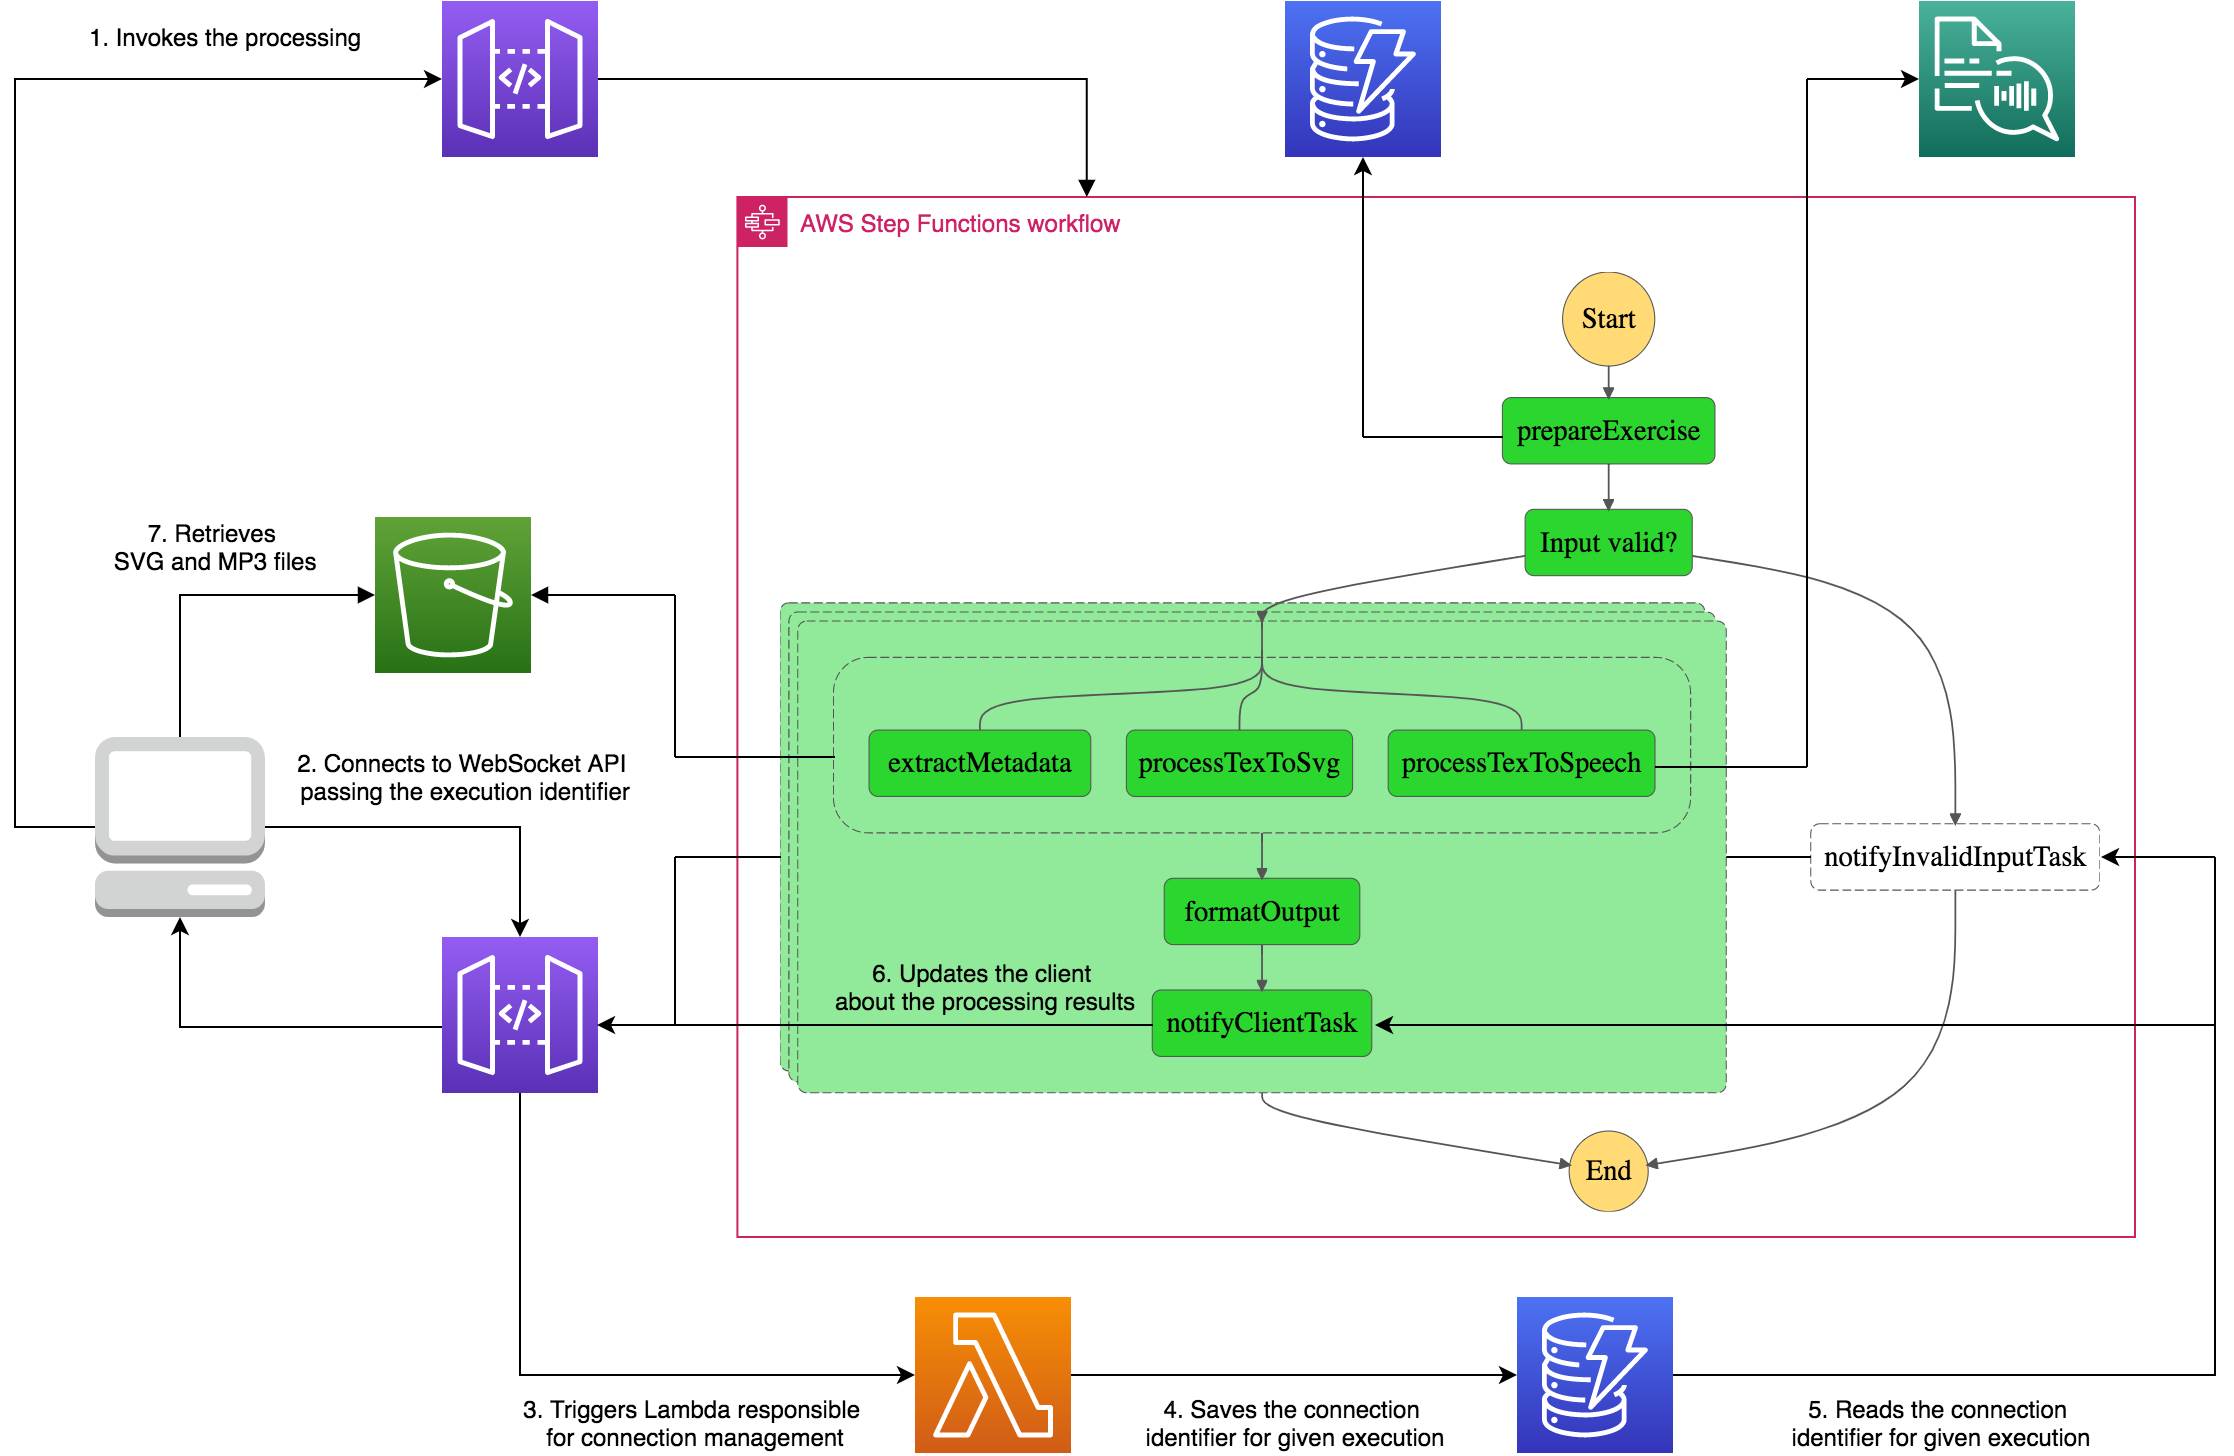

The diagram above was exported from draw.io. Its source (the exported page's mxGraphModel, read from the mxfile embedded in the PNG):
<mxGraphModel dx="2222" dy="874" grid="1" gridSize="10" guides="1" tooltips="1" connect="1" arrows="1" fold="1" page="1" pageScale="1" pageWidth="827" pageHeight="1169" math="0" shadow="0">
  <root>
    <mxCell id="0" />
    <mxCell id="1" parent="0" />
    <mxCell id="MPpNzj6JOU5mFIOql5So-2" value="" style="shape=image;verticalLabelPosition=bottom;verticalAlign=top;imageAspect=0;image=data:image/svg+xml,(base64 omitted: 16988 chars)" parent="1" vertex="1">
      <mxGeometry x="-217" y="998" width="660" height="470" as="geometry" />
    </mxCell>
    <mxCell id="tXKcu8V5WckA6Xoivw9a-11" value="AWS Step Functions workflow" style="points=[[0,0],[0.25,0],[0.5,0],[0.75,0],[1,0],[1,0.25],[1,0.5],[1,0.75],[1,1],[0.75,1],[0.5,1],[0.25,1],[0,1],[0,0.75],[0,0.5],[0,0.25]];outlineConnect=0;gradientColor=none;html=1;whiteSpace=wrap;fontSize=12;fontStyle=0;shape=mxgraph.aws4.group;grIcon=mxgraph.aws4.group_aws_step_functions_workflow;strokeColor=#CD2264;fillColor=none;verticalAlign=top;align=left;spacingLeft=30;fontColor=#CD2264;dashed=0;" parent="1" vertex="1">
      <mxGeometry x="-238.8" y="960" width="698.8" height="520" as="geometry" />
    </mxCell>
    <mxCell id="tXKcu8V5WckA6Xoivw9a-25" style="edgeStyle=orthogonalEdgeStyle;rounded=0;orthogonalLoop=1;jettySize=auto;html=1;exitX=0;exitY=0.5;exitDx=0;exitDy=0;exitPerimeter=0;entryX=0;entryY=0.5;entryDx=0;entryDy=0;entryPerimeter=0;" parent="1" source="tXKcu8V5WckA6Xoivw9a-1" target="tXKcu8V5WckA6Xoivw9a-2" edge="1">
      <mxGeometry relative="1" as="geometry">
        <mxPoint x="-450" y="799.9999999999998" as="targetPoint" />
        <Array as="points">
          <mxPoint x="-600" y="1275" />
          <mxPoint x="-600" y="901" />
        </Array>
      </mxGeometry>
    </mxCell>
    <mxCell id="tXKcu8V5WckA6Xoivw9a-27" style="edgeStyle=orthogonalEdgeStyle;rounded=0;orthogonalLoop=1;jettySize=auto;html=1;exitX=1;exitY=0.5;exitDx=0;exitDy=0;exitPerimeter=0;entryX=0.5;entryY=0;entryDx=0;entryDy=0;entryPerimeter=0;" parent="1" source="tXKcu8V5WckA6Xoivw9a-1" target="tXKcu8V5WckA6Xoivw9a-3" edge="1">
      <mxGeometry relative="1" as="geometry" />
    </mxCell>
    <mxCell id="tXKcu8V5WckA6Xoivw9a-1" value="" style="outlineConnect=0;dashed=0;verticalLabelPosition=bottom;verticalAlign=top;align=center;html=1;shape=mxgraph.aws3.management_console;fillColor=#D2D3D3;gradientColor=none;" parent="1" vertex="1">
      <mxGeometry x="-560" y="1230" width="85" height="90" as="geometry" />
    </mxCell>
    <mxCell id="tXKcu8V5WckA6Xoivw9a-44" value="" style="edgeStyle=orthogonalEdgeStyle;rounded=0;orthogonalLoop=1;jettySize=auto;html=1;endArrow=block;endFill=1;exitX=1;exitY=0.5;exitDx=0;exitDy=0;exitPerimeter=0;entryX=0.25;entryY=0;entryDx=0;entryDy=0;" parent="1" source="tXKcu8V5WckA6Xoivw9a-2" target="tXKcu8V5WckA6Xoivw9a-11" edge="1">
      <mxGeometry relative="1" as="geometry">
        <mxPoint x="111" y="950" as="targetPoint" />
        <Array as="points">
          <mxPoint x="-64" y="901" />
        </Array>
      </mxGeometry>
    </mxCell>
    <mxCell id="tXKcu8V5WckA6Xoivw9a-2" value="" style="points=[[0,0,0],[0.25,0,0],[0.5,0,0],[0.75,0,0],[1,0,0],[0,1,0],[0.25,1,0],[0.5,1,0],[0.75,1,0],[1,1,0],[0,0.25,0],[0,0.5,0],[0,0.75,0],[1,0.25,0],[1,0.5,0],[1,0.75,0]];outlineConnect=0;fontColor=#232F3E;gradientColor=#945DF2;gradientDirection=north;fillColor=#5A30B5;strokeColor=#ffffff;dashed=0;verticalLabelPosition=bottom;verticalAlign=top;align=center;html=1;fontSize=12;fontStyle=0;aspect=fixed;shape=mxgraph.aws4.resourceIcon;resIcon=mxgraph.aws4.api_gateway;" parent="1" vertex="1">
      <mxGeometry x="-386.5" y="862" width="78" height="78" as="geometry" />
    </mxCell>
    <mxCell id="tXKcu8V5WckA6Xoivw9a-15" style="edgeStyle=orthogonalEdgeStyle;rounded=0;orthogonalLoop=1;jettySize=auto;html=1;exitX=0.5;exitY=1;exitDx=0;exitDy=0;exitPerimeter=0;entryX=0;entryY=0.5;entryDx=0;entryDy=0;entryPerimeter=0;" parent="1" source="tXKcu8V5WckA6Xoivw9a-3" target="tXKcu8V5WckA6Xoivw9a-5" edge="1">
      <mxGeometry relative="1" as="geometry" />
    </mxCell>
    <mxCell id="tXKcu8V5WckA6Xoivw9a-26" style="edgeStyle=orthogonalEdgeStyle;rounded=0;orthogonalLoop=1;jettySize=auto;html=1;entryX=0.5;entryY=1;entryDx=0;entryDy=0;entryPerimeter=0;" parent="1" target="tXKcu8V5WckA6Xoivw9a-1" edge="1">
      <mxGeometry relative="1" as="geometry">
        <mxPoint x="-386.5" y="1375" as="sourcePoint" />
        <mxPoint x="-540" y="1340" as="targetPoint" />
        <Array as="points">
          <mxPoint x="-518" y="1375" />
        </Array>
      </mxGeometry>
    </mxCell>
    <mxCell id="tXKcu8V5WckA6Xoivw9a-3" value="" style="points=[[0,0,0],[0.25,0,0],[0.5,0,0],[0.75,0,0],[1,0,0],[0,1,0],[0.25,1,0],[0.5,1,0],[0.75,1,0],[1,1,0],[0,0.25,0],[0,0.5,0],[0,0.75,0],[1,0.25,0],[1,0.5,0],[1,0.75,0]];outlineConnect=0;fontColor=#232F3E;gradientColor=#945DF2;gradientDirection=north;fillColor=#5A30B5;strokeColor=#ffffff;dashed=0;verticalLabelPosition=bottom;verticalAlign=top;align=center;html=1;fontSize=12;fontStyle=0;aspect=fixed;shape=mxgraph.aws4.resourceIcon;resIcon=mxgraph.aws4.api_gateway;" parent="1" vertex="1">
      <mxGeometry x="-386.5" y="1330" width="78" height="78" as="geometry" />
    </mxCell>
    <mxCell id="tXKcu8V5WckA6Xoivw9a-16" style="edgeStyle=orthogonalEdgeStyle;rounded=0;orthogonalLoop=1;jettySize=auto;html=1;exitX=1;exitY=0.5;exitDx=0;exitDy=0;exitPerimeter=0;entryX=0;entryY=0.5;entryDx=0;entryDy=0;entryPerimeter=0;" parent="1" source="tXKcu8V5WckA6Xoivw9a-5" target="tXKcu8V5WckA6Xoivw9a-7" edge="1">
      <mxGeometry relative="1" as="geometry" />
    </mxCell>
    <mxCell id="tXKcu8V5WckA6Xoivw9a-5" value="" style="points=[[0,0,0],[0.25,0,0],[0.5,0,0],[0.75,0,0],[1,0,0],[0,1,0],[0.25,1,0],[0.5,1,0],[0.75,1,0],[1,1,0],[0,0.25,0],[0,0.5,0],[0,0.75,0],[1,0.25,0],[1,0.5,0],[1,0.75,0]];outlineConnect=0;fontColor=#232F3E;gradientColor=#F78E04;gradientDirection=north;fillColor=#D05C17;strokeColor=#ffffff;dashed=0;verticalLabelPosition=bottom;verticalAlign=top;align=center;html=1;fontSize=12;fontStyle=0;aspect=fixed;shape=mxgraph.aws4.resourceIcon;resIcon=mxgraph.aws4.lambda;" parent="1" vertex="1">
      <mxGeometry x="-150" y="1510" width="78" height="78" as="geometry" />
    </mxCell>
    <mxCell id="tXKcu8V5WckA6Xoivw9a-7" value="" style="points=[[0,0,0],[0.25,0,0],[0.5,0,0],[0.75,0,0],[1,0,0],[0,1,0],[0.25,1,0],[0.5,1,0],[0.75,1,0],[1,1,0],[0,0.25,0],[0,0.5,0],[0,0.75,0],[1,0.25,0],[1,0.5,0],[1,0.75,0]];outlineConnect=0;fontColor=#232F3E;gradientColor=#4D72F3;gradientDirection=north;fillColor=#3334B9;strokeColor=#ffffff;dashed=0;verticalLabelPosition=bottom;verticalAlign=top;align=center;html=1;fontSize=12;fontStyle=0;aspect=fixed;shape=mxgraph.aws4.resourceIcon;resIcon=mxgraph.aws4.dynamodb;" parent="1" vertex="1">
      <mxGeometry x="151" y="1510" width="78" height="78" as="geometry" />
    </mxCell>
    <mxCell id="tXKcu8V5WckA6Xoivw9a-40" style="edgeStyle=orthogonalEdgeStyle;rounded=0;orthogonalLoop=1;jettySize=auto;html=1;endArrow=block;endFill=1;entryX=1;entryY=0.5;entryDx=0;entryDy=0;entryPerimeter=0;" parent="1" target="tXKcu8V5WckA6Xoivw9a-37" edge="1">
      <mxGeometry relative="1" as="geometry">
        <mxPoint x="-270" y="1159" as="sourcePoint" />
        <mxPoint x="-318.8" y="1158.83" as="targetPoint" />
      </mxGeometry>
    </mxCell>
    <mxCell id="tXKcu8V5WckA6Xoivw9a-18" value="" style="endArrow=classic;html=1;" parent="1" edge="1">
      <mxGeometry width="50" height="50" relative="1" as="geometry">
        <mxPoint x="-31" y="1374" as="sourcePoint" />
        <mxPoint x="-309" y="1374" as="targetPoint" />
      </mxGeometry>
    </mxCell>
    <mxCell id="tXKcu8V5WckA6Xoivw9a-19" value="" style="endArrow=classic;html=1;" parent="1" edge="1">
      <mxGeometry width="50" height="50" relative="1" as="geometry">
        <mxPoint x="280" y="1374" as="sourcePoint" />
        <mxPoint x="80" y="1374" as="targetPoint" />
      </mxGeometry>
    </mxCell>
    <mxCell id="tXKcu8V5WckA6Xoivw9a-23" value="1. Invokes the processing" style="text;html=1;align=center;verticalAlign=middle;resizable=0;points=[];autosize=1;" parent="1" vertex="1">
      <mxGeometry x="-570" y="870" width="150" height="20" as="geometry" />
    </mxCell>
    <mxCell id="tXKcu8V5WckA6Xoivw9a-24" value="2. Connects to WebSocket API &lt;br&gt;passing the execution identifier" style="text;html=1;align=center;verticalAlign=middle;resizable=0;points=[];autosize=1;" parent="1" vertex="1">
      <mxGeometry x="-465" y="1235" width="180" height="30" as="geometry" />
    </mxCell>
    <mxCell id="tXKcu8V5WckA6Xoivw9a-28" value="3. Triggers Lambda responsible &lt;br&gt;for connection management" style="text;html=1;align=center;verticalAlign=middle;resizable=0;points=[];autosize=1;" parent="1" vertex="1">
      <mxGeometry x="-350" y="1558" width="180" height="30" as="geometry" />
    </mxCell>
    <mxCell id="tXKcu8V5WckA6Xoivw9a-32" style="edgeStyle=orthogonalEdgeStyle;rounded=0;orthogonalLoop=1;jettySize=auto;html=1;exitX=1;exitY=0.5;exitDx=0;exitDy=0;exitPerimeter=0;endArrow=none;endFill=0;" parent="1" source="tXKcu8V5WckA6Xoivw9a-7" edge="1">
      <mxGeometry relative="1" as="geometry">
        <mxPoint x="280" y="1374" as="targetPoint" />
        <mxPoint x="263" y="1549" as="sourcePoint" />
        <Array as="points">
          <mxPoint x="500" y="1549" />
          <mxPoint x="500" y="1374" />
        </Array>
      </mxGeometry>
    </mxCell>
    <mxCell id="tXKcu8V5WckA6Xoivw9a-33" value="4. Saves the connection &lt;br&gt;identifier for given execution" style="text;html=1;align=center;verticalAlign=middle;resizable=0;points=[];autosize=1;" parent="1" vertex="1">
      <mxGeometry x="-40" y="1558" width="160" height="30" as="geometry" />
    </mxCell>
    <mxCell id="tXKcu8V5WckA6Xoivw9a-35" value="5. Reads the connection &lt;br&gt;identifier for given execution" style="text;html=1;align=center;verticalAlign=middle;resizable=0;points=[];autosize=1;" parent="1" vertex="1">
      <mxGeometry x="283" y="1558" width="160" height="30" as="geometry" />
    </mxCell>
    <mxCell id="tXKcu8V5WckA6Xoivw9a-36" value="6. Updates the client &lt;br&gt;about the processing results" style="text;html=1;align=center;verticalAlign=middle;resizable=0;points=[];autosize=1;" parent="1" vertex="1">
      <mxGeometry x="-200" y="1340" width="170" height="30" as="geometry" />
    </mxCell>
    <mxCell id="tXKcu8V5WckA6Xoivw9a-41" style="edgeStyle=orthogonalEdgeStyle;rounded=0;orthogonalLoop=1;jettySize=auto;html=1;exitX=0;exitY=0.5;exitDx=0;exitDy=0;exitPerimeter=0;entryX=0.5;entryY=0;entryDx=0;entryDy=0;entryPerimeter=0;endArrow=none;endFill=0;startArrow=block;startFill=1;" parent="1" source="tXKcu8V5WckA6Xoivw9a-37" target="tXKcu8V5WckA6Xoivw9a-1" edge="1">
      <mxGeometry relative="1" as="geometry" />
    </mxCell>
    <mxCell id="tXKcu8V5WckA6Xoivw9a-37" value="" style="points=[[0,0,0],[0.25,0,0],[0.5,0,0],[0.75,0,0],[1,0,0],[0,1,0],[0.25,1,0],[0.5,1,0],[0.75,1,0],[1,1,0],[0,0.25,0],[0,0.5,0],[0,0.75,0],[1,0.25,0],[1,0.5,0],[1,0.75,0]];outlineConnect=0;fontColor=#232F3E;gradientColor=#60A337;gradientDirection=north;fillColor=#277116;strokeColor=#ffffff;dashed=0;verticalLabelPosition=bottom;verticalAlign=top;align=center;html=1;fontSize=12;fontStyle=0;aspect=fixed;shape=mxgraph.aws4.resourceIcon;resIcon=mxgraph.aws4.s3;" parent="1" vertex="1">
      <mxGeometry x="-420" y="1120" width="78" height="78" as="geometry" />
    </mxCell>
    <mxCell id="tXKcu8V5WckA6Xoivw9a-43" value="7. Retrieves &lt;br&gt;SVG and MP3 files " style="text;html=1;align=center;verticalAlign=middle;resizable=0;points=[];autosize=1;" parent="1" vertex="1">
      <mxGeometry x="-560" y="1120" width="120" height="30" as="geometry" />
    </mxCell>
    <mxCell id="tXKcu8V5WckA6Xoivw9a-45" value="" style="points=[[0,0,0],[0.25,0,0],[0.5,0,0],[0.75,0,0],[1,0,0],[0,1,0],[0.25,1,0],[0.5,1,0],[0.75,1,0],[1,1,0],[0,0.25,0],[0,0.5,0],[0,0.75,0],[1,0.25,0],[1,0.5,0],[1,0.75,0]];outlineConnect=0;fontColor=#232F3E;gradientColor=#4AB29A;gradientDirection=north;fillColor=#116D5B;strokeColor=#ffffff;dashed=0;verticalLabelPosition=bottom;verticalAlign=top;align=center;html=1;fontSize=12;fontStyle=0;aspect=fixed;shape=mxgraph.aws4.resourceIcon;resIcon=mxgraph.aws4.polly;" parent="1" vertex="1">
      <mxGeometry x="352" y="862" width="78" height="78" as="geometry" />
    </mxCell>
    <mxCell id="MPpNzj6JOU5mFIOql5So-4" value="" style="endArrow=classic;html=1;" parent="1" edge="1">
      <mxGeometry width="50" height="50" relative="1" as="geometry">
        <mxPoint x="500" y="1290" as="sourcePoint" />
        <mxPoint x="443" y="1290" as="targetPoint" />
      </mxGeometry>
    </mxCell>
    <mxCell id="MPpNzj6JOU5mFIOql5So-5" value="" style="endArrow=none;html=1;" parent="1" edge="1">
      <mxGeometry width="50" height="50" relative="1" as="geometry">
        <mxPoint x="500" y="1375" as="sourcePoint" />
        <mxPoint x="500" y="1290" as="targetPoint" />
      </mxGeometry>
    </mxCell>
    <mxCell id="MPpNzj6JOU5mFIOql5So-6" value="" style="endArrow=none;html=1;" parent="1" edge="1">
      <mxGeometry width="50" height="50" relative="1" as="geometry">
        <mxPoint x="255.66666666666663" y="1290" as="sourcePoint" />
        <mxPoint x="298" y="1290" as="targetPoint" />
      </mxGeometry>
    </mxCell>
    <mxCell id="MPpNzj6JOU5mFIOql5So-7" value="" style="endArrow=none;html=1;" parent="1" edge="1">
      <mxGeometry width="50" height="50" relative="1" as="geometry">
        <mxPoint x="-270" y="1290" as="sourcePoint" />
        <mxPoint x="-217" y="1290" as="targetPoint" />
      </mxGeometry>
    </mxCell>
    <mxCell id="MPpNzj6JOU5mFIOql5So-8" value="" style="endArrow=none;html=1;" parent="1" edge="1">
      <mxGeometry width="50" height="50" relative="1" as="geometry">
        <mxPoint x="-270" y="1290" as="sourcePoint" />
        <mxPoint x="-270" y="1374" as="targetPoint" />
      </mxGeometry>
    </mxCell>
    <mxCell id="1e3_s3vad8WVI-Cf4XXR-1" value="" style="endArrow=none;html=1;" edge="1" parent="1">
      <mxGeometry width="50" height="50" relative="1" as="geometry">
        <mxPoint x="220" y="1245" as="sourcePoint" />
        <mxPoint x="296" y="1245" as="targetPoint" />
      </mxGeometry>
    </mxCell>
    <mxCell id="1e3_s3vad8WVI-Cf4XXR-2" value="" style="endArrow=none;html=1;" edge="1" parent="1">
      <mxGeometry width="50" height="50" relative="1" as="geometry">
        <mxPoint x="296" y="1245" as="sourcePoint" />
        <mxPoint x="296" y="901" as="targetPoint" />
      </mxGeometry>
    </mxCell>
    <mxCell id="1e3_s3vad8WVI-Cf4XXR-3" value="" style="points=[[0,0,0],[0.25,0,0],[0.5,0,0],[0.75,0,0],[1,0,0],[0,1,0],[0.25,1,0],[0.5,1,0],[0.75,1,0],[1,1,0],[0,0.25,0],[0,0.5,0],[0,0.75,0],[1,0.25,0],[1,0.5,0],[1,0.75,0]];outlineConnect=0;fontColor=#232F3E;gradientColor=#4D72F3;gradientDirection=north;fillColor=#3334B9;strokeColor=#ffffff;dashed=0;verticalLabelPosition=bottom;verticalAlign=top;align=center;html=1;fontSize=12;fontStyle=0;aspect=fixed;shape=mxgraph.aws4.resourceIcon;resIcon=mxgraph.aws4.dynamodb;" vertex="1" parent="1">
      <mxGeometry x="35" y="862" width="78" height="78" as="geometry" />
    </mxCell>
    <mxCell id="1e3_s3vad8WVI-Cf4XXR-4" value="" style="endArrow=classic;html=1;entryX=0;entryY=0.5;entryDx=0;entryDy=0;entryPerimeter=0;" edge="1" parent="1" target="tXKcu8V5WckA6Xoivw9a-45">
      <mxGeometry width="50" height="50" relative="1" as="geometry">
        <mxPoint x="296" y="901" as="sourcePoint" />
        <mxPoint x="336" y="820" as="targetPoint" />
      </mxGeometry>
    </mxCell>
    <mxCell id="1e3_s3vad8WVI-Cf4XXR-5" value="" style="endArrow=none;html=1;" edge="1" parent="1">
      <mxGeometry width="50" height="50" relative="1" as="geometry">
        <mxPoint x="74" y="1080" as="sourcePoint" />
        <mxPoint x="144" y="1080" as="targetPoint" />
      </mxGeometry>
    </mxCell>
    <mxCell id="1e3_s3vad8WVI-Cf4XXR-6" value="" style="endArrow=classic;html=1;entryX=0.5;entryY=1;entryDx=0;entryDy=0;entryPerimeter=0;" edge="1" parent="1" target="1e3_s3vad8WVI-Cf4XXR-3">
      <mxGeometry width="50" height="50" relative="1" as="geometry">
        <mxPoint x="74" y="1080" as="sourcePoint" />
        <mxPoint x="74" y="940" as="targetPoint" />
      </mxGeometry>
    </mxCell>
    <mxCell id="1e3_s3vad8WVI-Cf4XXR-7" value="" style="endArrow=none;html=1;" edge="1" parent="1">
      <mxGeometry width="50" height="50" relative="1" as="geometry">
        <mxPoint x="-190" y="1240" as="sourcePoint" />
        <mxPoint x="-270" y="1240" as="targetPoint" />
      </mxGeometry>
    </mxCell>
    <mxCell id="1e3_s3vad8WVI-Cf4XXR-8" value="" style="endArrow=none;html=1;" edge="1" parent="1">
      <mxGeometry width="50" height="50" relative="1" as="geometry">
        <mxPoint x="-270" y="1240" as="sourcePoint" />
        <mxPoint x="-270" y="1159" as="targetPoint" />
      </mxGeometry>
    </mxCell>
  </root>
</mxGraphModel>